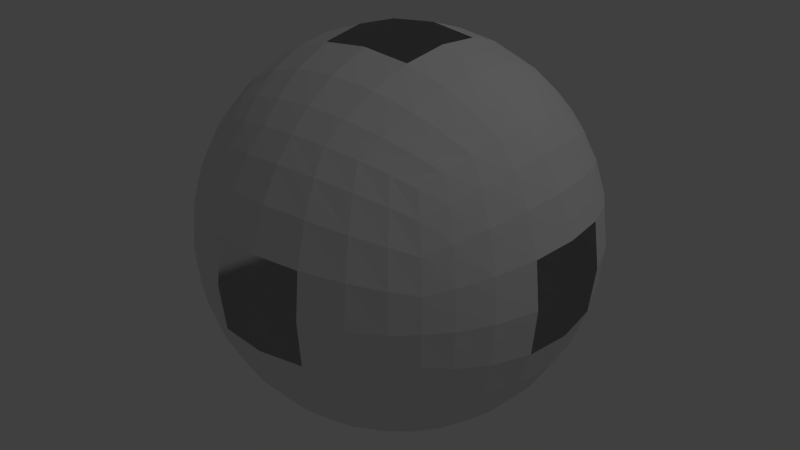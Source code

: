 # Source: room.blend  (saved by Blender 2.76.0; exported with 4.5.12 LTS)
import bpy
from mathutils import Matrix  # noqa: F401  (used for matrix-valued properties, if any)

bpy.ops.wm.read_factory_settings(use_empty=True)
scene = bpy.context.scene
scene.name = 'Scene'

# ---- collections
col_collection_1 = bpy.data.collections.new('Collection 1'); scene.collection.children.link(col_collection_1)

# ---- materials (node trees are filled in below, after node groups)
mat_material = bpy.data.materials.new('Material')
mat_material.alpha_threshold = 0.0
mat_material.use_transparent_shadow = False
mat_material.roughness = 0.5
mat_material.line_color = (0.0, 0.0, 0.0, 1.0)

# ---- material node trees

# ---- world
world_world = bpy.data.worlds.new('World'); scene.world = world_world
world_world.color = (0.05088, 0.05088, 0.05088)
world_world.use_sun_shadow = False
world_world.sun_shadow_jitter_overblur = 0.0
world_world.cycles.sampling_method = 'MANUAL'
world_world.cycles.sample_map_resolution = 256

# ---- lights
light_lamp = bpy.data.lights.new('Lamp', 'POINT')
light_lamp.transmission_factor = 0.0
light_lamp.cutoff_distance = 30.0
light_lamp.energy = 100.0
light_lamp.shadow_buffer_clip_start = 1.001
light_lamp.shadow_soft_size = 0.1
light_lamp.shadow_maximum_resolution = 0.006
light_lamp.use_absolute_resolution = True
light_lamp.cycles.use_multiple_importance_sampling = False

# ---- meshes
me_cube = bpy.data.meshes.new('Cube')
me_cube.from_pydata([(0.7448, 0.7448, -0.7448), (0.7448, -0.7448, -0.7448), (-0.7448, -0.7448, -0.7448), (-0.7448, 0.7448, -0.7448), (0.7448, 0.7448, 0.7448), (0.7448, -0.7448, 0.7448), (-0.7448, -0.7448, 0.7448), (-0.7448, 0.7448, 0.7448), (0.9121, -5.791e-08, -0.9121), (1.609e-07, 0.9121, -0.9121), (0.9121, 0.9121, 0.0), (-2.171e-09, -0.9121, -0.9121), (0.9121, -0.9121, 0.0), (-0.9121, 2.683e-07, -0.9121), (-0.9121, -0.9121, 0.0), (-0.9121, 0.9121, 0.0), (0.9121, -4.928e-07, 0.9121), (2.153e-07, 0.9121, 0.9121), (-4.915e-07, -0.9121, 0.9121), (-0.9121, 1.596e-07, 0.9121), (0.86, -0.43, -0.86), (-0.43, 0.86, -0.86), (0.86, 0.86, 0.43), (-0.43, -0.86, -0.86), (0.86, -0.86, 0.43), (-0.86, 0.43, -0.86), (-0.86, -0.86, 0.43), (-0.86, 0.86, 0.43), (0.86, -0.43, 0.86), (-0.43, 0.86, 0.86), (-0.43, -0.86, 0.86), (-0.86, 0.43, 0.86), (0.86, 0.43, -0.86), (0.43, 0.86, -0.86), (0.86, 0.86, -0.43), (0.43, -0.86, -0.86), (0.86, -0.86, -0.43), (-0.86, -0.43, -0.86), (-0.86, -0.86, -0.43), (-0.86, 0.86, -0.43), (0.86, 0.43, 0.86), (0.43, 0.86, 0.86), (0.43, -0.86, 0.86), (-0.86, -0.43, 0.86), (-0.5769, 1.154, 0.0), (0.5769, 1.154, 0.0), (2.789e-07, 1.154, 0.5769), (2.445e-07, 1.154, -0.5769), (-1.154, 0.5769, 0.0), (-1.154, -0.5769, 0.0), (-1.154, 3.157e-07, -0.5769), (-1.154, 2.469e-07, 0.5769), (-0.5769, -1.154, 0.0), (0.5769, -1.154, 0.0), (-1.681e-07, -1.154, -0.5769), (-4.776e-07, -1.154, 0.5769), (1.154, -0.5769, 0.0), (1.154, 0.5769, 0.0), (1.154, -2.001e-07, -0.5769), (1.154, -4.752e-07, 0.5769), (-3.916e-07, -0.5769, 1.154), (5.538e-08, 0.5769, 1.154), (0.5769, -4.064e-07, 1.154), (-0.5769, 6.197e-09, 1.154), (-0.5769, 2.469e-07, -1.154), (0.5769, 4.058e-08, -1.154), (1.413e-07, 0.5769, -1.154), (3.818e-08, -0.5769, -1.154), (0.5266, -0.5266, -1.053), (0.5266, 0.5266, -1.053), (-0.5266, 0.5266, -1.053), (-0.5266, 0.5266, 1.053), (0.5266, 0.5266, 1.053), (0.5266, -0.5266, 1.053), (1.053, 0.5266, 0.5266), (1.053, 0.5266, -0.5266), (1.053, -0.5266, -0.5266), (0.5266, -1.053, 0.5266), (0.5266, -1.053, -0.5266), (-0.5266, -1.053, -0.5266), (-1.053, -0.5266, 0.5266), (-1.053, -0.5266, -0.5266), (-1.053, 0.5266, -0.5266), (0.5266, 1.053, -0.5266), (0.5266, 1.053, 0.5266), (-0.5266, 1.053, 0.5266), (-0.5266, 1.053, -0.5266), (-1.053, 0.5266, 0.5266), (-0.5266, -1.053, 0.5266), (1.053, -0.5266, 0.5266), (-0.5266, -0.5266, 1.053), (-0.5266, -0.5266, -1.053), (0.8058, -0.6044, -0.8058), (-0.6044, 0.8058, -0.8058), (0.8058, 0.8058, 0.6044), (-0.6044, -0.8058, -0.8058), (0.8058, -0.8058, 0.6044), (-0.8058, 0.6044, -0.8058), (-0.8058, -0.8058, 0.6044), (-0.8058, 0.8058, 0.6044), (0.8058, -0.6044, 0.8058), (-0.6044, 0.8058, 0.8058), (-0.6044, -0.8058, 0.8058), (-0.8058, 0.6044, 0.8058), (0.8982, 0.2246, -0.8982), (0.2246, 0.8982, -0.8982), (0.8982, 0.8982, -0.2246), (0.2246, -0.8982, -0.8982), (0.8982, -0.8982, -0.2246), (-0.8982, -0.2246, -0.8982), (-0.8982, -0.8982, -0.2246), (-0.8982, 0.8982, -0.2246), (0.8982, 0.2246, 0.8982), (0.2246, 0.8982, 0.8982), (0.2246, -0.8982, 0.8982), (-0.8982, -0.2246, 0.8982), (-0.774, 1.032, 0.0), (0.3129, 1.251, 0.0), (2.468e-07, 1.032, 0.774), (2.859e-07, 1.251, -0.3129), (-1.032, 0.774, 0.0), (-1.251, -0.3129, 0.0), (-1.032, 2.935e-07, -0.774), (-1.251, 2.899e-07, 0.3129), (-0.774, -1.032, 0.0), (0.3129, -1.251, 0.0), (-7.61e-08, -1.032, -0.774), (-4.413e-07, -1.251, 0.3129), (1.032, -0.774, 0.0), (1.251, 0.3129, 0.0), (1.032, -1.217e-07, -0.774), (1.251, -4.374e-07, 0.3129), (-4.528e-07, -0.774, 1.032), (-5.906e-08, 0.3129, 1.251), (0.774, -4.6e-07, 1.032), (-0.3129, -1.018e-07, 1.251), (-0.774, 2.627e-07, -1.032), (0.3129, 1.034e-07, -1.251), (1.546e-07, 0.774, -1.032), (6.216e-08, -0.3129, -1.251), (0.8982, -0.2246, -0.8982), (-0.2246, 0.8982, -0.8982), (0.8982, 0.8982, 0.2246), (-0.2246, -0.8982, -0.8982), (0.8982, -0.8982, 0.2246), (-0.8982, 0.2246, -0.8982), (-0.8982, -0.8982, 0.2246), (-0.8982, 0.8982, 0.2246), (0.8982, -0.2246, 0.8982), (-0.2246, 0.8982, 0.8982), (-0.2246, -0.8982, 0.8982), (-0.8982, 0.2246, 0.8982), (0.8058, 0.6044, -0.8058), (0.6044, 0.8058, -0.8058), (0.8058, 0.8058, -0.6044), (0.6044, -0.8058, -0.8058), (0.8058, -0.8058, -0.6044), (-0.8058, -0.6044, -0.8058), (-0.8058, -0.8058, -0.6044), (-0.8058, 0.8058, -0.6044), (0.8058, 0.6044, 0.8058), (0.6044, 0.8058, 0.8058), (0.6044, -0.8058, 0.8058), (-0.8058, -0.6044, 0.8058), (-0.3129, 1.251, 0.0), (0.774, 1.032, 0.0), (3.046e-07, 1.251, 0.3129), (2.007e-07, 1.032, -0.774), (-1.251, 0.3129, 0.0), (-1.032, -0.774, 0.0), (-1.251, 3.271e-07, -0.3129), (-1.032, 2.012e-07, 0.774), (-0.3129, -1.251, 0.0), (0.774, -1.032, 0.0), (-2.735e-07, -1.251, -0.3129), (-4.913e-07, -1.032, 0.774), (1.251, -0.3129, 0.0), (1.032, 0.774, 0.0), (1.251, -2.882e-07, -0.3129), (1.032, -4.908e-07, 0.774), (-3.015e-07, -0.3129, 1.251), (1.469e-07, 0.774, 1.032), (0.3129, -3.255e-07, 1.251), (-0.774, 9.355e-08, 1.032), (-0.3129, 2.153e-07, -1.251), (0.774, -1.409e-08, -1.032), (1.181e-07, 0.3129, -1.251), (1.617e-08, -0.774, -1.032), (0.2815, -0.563, -1.126), (0.7186, -0.4791, -0.9581), (0.563, -0.2815, -1.126), (0.4791, -0.7186, -0.9581), (0.2815, 0.563, -1.126), (0.7186, 0.4791, -0.9581), (0.4791, 0.7186, -0.9581), (0.563, 0.2815, -1.126), (-0.7186, 0.4791, -0.9581), (-0.2815, 0.563, -1.126), (-0.4791, 0.7186, -0.9581), (-0.563, 0.2815, -1.126), (-0.563, 0.2815, 1.126), (-0.4791, 0.7186, 0.9581), (-0.2815, 0.563, 1.126), (-0.7186, 0.4791, 0.9581), (0.563, 0.2815, 1.126), (0.4791, 0.7186, 0.9581), (0.7186, 0.4791, 0.9581), (0.2815, 0.563, 1.126), (0.4791, -0.7186, 0.9581), (0.563, -0.2815, 1.126), (0.7186, -0.4791, 0.9581), (0.2815, -0.563, 1.126), (1.126, 0.2815, 0.563), (0.9581, 0.7186, 0.4791), (1.126, 0.563, 0.2815), (0.9581, 0.4791, 0.7186), (1.126, 0.2815, -0.563), (0.9581, 0.7186, -0.4791), (0.9581, 0.4791, -0.7186), (1.126, 0.563, -0.2815), (0.9581, -0.7186, -0.4791), (1.126, -0.2815, -0.563), (0.9581, -0.4791, -0.7186), (1.126, -0.563, -0.2815), (0.2815, -1.126, 0.563), (0.7186, -0.9581, 0.4791), (0.563, -1.126, 0.2815), (0.4791, -0.9581, 0.7186), (0.2815, -1.126, -0.563), (0.7186, -0.9581, -0.4791), (0.4791, -0.9581, -0.7186), (0.563, -1.126, -0.2815), (-0.7186, -0.9581, -0.4791), (-0.2815, -1.126, -0.563), (-0.4791, -0.9581, -0.7186), (-0.563, -1.126, -0.2815), (-1.126, -0.2815, 0.563), (-0.9581, -0.7186, 0.4791), (-1.126, -0.563, 0.2815), (-0.9581, -0.4791, 0.7186), (-1.126, -0.2815, -0.563), (-0.9581, -0.7186, -0.4791), (-0.9581, -0.4791, -0.7186), (-1.126, -0.563, -0.2815), (-0.9581, 0.7186, -0.4791), (-1.126, 0.2815, -0.563), (-0.9581, 0.4791, -0.7186), (-1.126, 0.563, -0.2815), (0.2815, 1.126, -0.563), (0.7186, 0.9581, -0.4791), (0.563, 1.126, -0.2815), (0.4791, 0.9581, -0.7186), (0.2815, 1.126, 0.563), (0.7186, 0.9581, 0.4791), (0.4791, 0.9581, 0.7186), (0.563, 1.126, 0.2815), (-0.7186, 0.9581, 0.4791), (-0.2815, 1.126, 0.563), (-0.4791, 0.9581, 0.7186), (-0.563, 1.126, 0.2815), (-0.7186, 0.9581, -0.4791), (-0.2815, 1.126, -0.563), (-0.563, 1.126, -0.2815), (-0.4791, 0.9581, -0.7186), (-0.9581, 0.7186, 0.4791), (-1.126, 0.2815, 0.563), (-1.126, 0.563, 0.2815), (-0.9581, 0.4791, 0.7186), (-0.7186, -0.9581, 0.4791), (-0.2815, -1.126, 0.563), (-0.563, -1.126, 0.2815), (-0.4791, -0.9581, 0.7186), (0.9581, -0.7186, 0.4791), (1.126, -0.2815, 0.563), (1.126, -0.563, 0.2815), (0.9581, -0.4791, 0.7186), (-0.4791, -0.7186, 0.9581), (-0.563, -0.2815, 1.126), (-0.2815, -0.563, 1.126), (-0.7186, -0.4791, 0.9581), (-0.7186, -0.4791, -0.9581), (-0.2815, -0.563, -1.126), (-0.563, -0.2815, -1.126), (-0.4791, -0.7186, -0.9581), (-0.253, -0.7589, -1.012), (-0.304, -0.304, -1.216), (-0.7589, -0.253, -1.012), (-0.7589, -0.253, 1.012), (-0.304, -0.304, 1.216), (-0.253, -0.7589, 1.012), (1.012, -0.253, 0.7589), (1.216, -0.304, 0.304), (1.012, -0.7589, 0.253), (-0.253, -1.012, 0.7589), (-0.304, -1.216, 0.304), (-0.7589, -1.012, 0.253), (-1.012, 0.253, 0.7589), (-1.216, 0.304, 0.304), (-1.012, 0.7589, 0.253), (-0.253, 1.012, -0.7589), (-0.304, 1.216, -0.304), (-0.7589, 1.012, -0.253), (-0.304, 1.216, 0.304), (-0.253, 1.012, 0.7589), (-0.6637, 0.8849, 0.6637), (0.7589, 1.012, 0.253), (0.6637, 0.8849, 0.6637), (0.253, 1.012, 0.7589), (0.6637, 0.8849, -0.6637), (0.7589, 1.012, -0.253), (0.304, 1.216, -0.304), (-1.216, 0.304, -0.304), (-1.012, 0.253, -0.7589), (-0.8849, 0.6637, -0.6637), (-1.012, -0.7589, -0.253), (-0.8849, -0.6637, -0.6637), (-1.012, -0.253, -0.7589), (-0.8849, -0.6637, 0.6637), (-1.012, -0.7589, 0.253), (-1.216, -0.304, 0.304), (-0.304, -1.216, -0.304), (-0.253, -1.012, -0.7589), (-0.6637, -0.8849, -0.6637), (0.7589, -1.012, -0.253), (0.6637, -0.8849, -0.6637), (0.253, -1.012, -0.7589), (0.6637, -0.8849, 0.6637), (0.7589, -1.012, 0.253), (0.304, -1.216, 0.304), (1.216, -0.304, -0.304), (1.012, -0.253, -0.7589), (0.8849, -0.6637, -0.6637), (1.012, 0.7589, -0.253), (0.8849, 0.6637, -0.6637), (1.012, 0.253, -0.7589), (0.8849, 0.6637, 0.6637), (1.012, 0.7589, 0.253), (1.216, 0.304, 0.304), (0.304, -0.304, 1.216), (0.7589, -0.253, 1.012), (0.6637, -0.6637, 0.8849), (0.253, 0.7589, 1.012), (0.6637, 0.6637, 0.8849), (0.7589, 0.253, 1.012), (-0.6637, 0.6637, 0.8849), (-0.253, 0.7589, 1.012), (-0.304, 0.304, 1.216), (-0.304, 0.304, -1.216), (-0.253, 0.7589, -1.012), (-0.6637, 0.6637, -0.8849), (0.7589, 0.253, -1.012), (0.6637, 0.6637, -0.8849), (0.253, 0.7589, -1.012), (0.6637, -0.6637, -0.8849), (0.7589, -0.253, -1.012), (0.304, -0.304, -1.216), (0.253, -0.7589, -1.012), (0.304, 0.304, -1.216), (-0.7589, 0.253, -1.012), (-0.7589, 0.253, 1.012), (0.304, 0.304, 1.216), (0.253, -0.7589, 1.012), (1.012, 0.253, 0.7589), (1.216, 0.304, -0.304), (1.012, -0.7589, -0.253), (0.253, -1.012, 0.7589), (0.304, -1.216, -0.304), (-0.7589, -1.012, -0.253), (-1.012, -0.253, 0.7589), (-1.216, -0.304, -0.304), (-1.012, 0.7589, -0.253), (0.253, 1.012, -0.7589), (0.304, 1.216, 0.304), (-0.7589, 1.012, 0.253), (-0.6637, 0.8849, -0.6637), (-0.8849, 0.6637, 0.6637), (-0.6637, -0.8849, 0.6637), (0.8849, -0.6637, 0.6637), (-0.6637, -0.6637, 0.8849), (-0.6637, -0.6637, -0.8849)], [], [(379, 157, 2, 95), (378, 102, 6, 163), (377, 96, 5, 100), (376, 98, 6, 102), (375, 99, 7, 103), (374, 159, 3, 93), (373, 147, 15, 116), (371, 167, 9, 105), (370, 111, 15, 120), (368, 171, 19, 115), (367, 110, 14, 124), (365, 175, 18, 114), (364, 108, 12, 128), (362, 179, 16, 112), (361, 114, 18, 132), (359, 183, 19, 151), (358, 145, 13, 136), (356, 187, 11, 107), (355, 139, 67, 188), (354, 190, 68, 189), (353, 191, 35, 155), (352, 138, 66, 192), (351, 194, 69, 193), (350, 195, 65, 185), (349, 97, 25, 196), (348, 198, 70, 197), (347, 199, 64, 184), (346, 135, 63, 200), (345, 202, 71, 201), (344, 203, 31, 103), (343, 134, 62, 204), (342, 206, 72, 205), (341, 207, 61, 181), (340, 162, 42, 208), (339, 210, 73, 209), (338, 211, 60, 180), (337, 131, 59, 212), (336, 214, 74, 213), (335, 215, 40, 160), (334, 130, 58, 216), (333, 218, 75, 217), (332, 219, 57, 177), (331, 156, 36, 220), (330, 222, 76, 221), (329, 223, 56, 176), (328, 127, 55, 224), (327, 226, 77, 225), (326, 227, 42, 162), (325, 126, 54, 228), (324, 230, 78, 229), (323, 231, 53, 173), (322, 158, 38, 232), (321, 234, 79, 233), (320, 235, 52, 172), (319, 123, 51, 236), (318, 238, 80, 237), (317, 239, 43, 163), (316, 122, 50, 240), (315, 242, 81, 241), (314, 243, 49, 169), (313, 159, 39, 244), (312, 246, 82, 245), (311, 247, 48, 168), (310, 119, 47, 248), (309, 250, 83, 249), (308, 251, 33, 153), (307, 118, 46, 252), (306, 254, 84, 253), (305, 255, 45, 165), (304, 99, 27, 256), (303, 258, 85, 257), (302, 259, 44, 164), (301, 111, 39, 260), (300, 262, 86, 261), (299, 263, 21, 141), (298, 147, 27, 264), (297, 266, 87, 265), (296, 267, 31, 151), (295, 146, 26, 268), (294, 270, 88, 269), (293, 271, 30, 150), (292, 144, 24, 272), (291, 274, 89, 273), (290, 275, 28, 148), (289, 150, 30, 276), (288, 278, 90, 277), (287, 279, 43, 115), (286, 109, 37, 280), (285, 282, 91, 281), (284, 283, 23, 143), (281, 91, 283, 284), (67, 281, 284, 187), (187, 284, 143, 11), (184, 64, 282, 285), (139, 285, 281, 67), (136, 13, 109, 286), (64, 136, 286, 282), (282, 286, 280, 91), (277, 90, 279, 287), (63, 277, 287, 183), (183, 287, 115, 19), (180, 60, 278, 288), (135, 288, 277, 63), (132, 18, 150, 289), (60, 132, 289, 278), (278, 289, 276, 90), (273, 89, 275, 290), (59, 273, 290, 179), (179, 290, 148, 16), (176, 56, 274, 291), (131, 291, 273, 59), (128, 12, 144, 292), (56, 128, 292, 274), (274, 292, 272, 89), (269, 88, 271, 293), (55, 269, 293, 175), (175, 293, 150, 18), (172, 52, 270, 294), (127, 294, 269, 55), (124, 14, 146, 295), (52, 124, 295, 270), (270, 295, 268, 88), (265, 87, 267, 296), (51, 265, 296, 171), (171, 296, 151, 19), (168, 48, 266, 297), (123, 297, 265, 51), (120, 15, 147, 298), (48, 120, 298, 266), (266, 298, 264, 87), (261, 86, 263, 299), (47, 261, 299, 167), (167, 299, 141, 9), (164, 44, 262, 300), (119, 300, 261, 47), (116, 15, 111, 301), (44, 116, 301, 262), (262, 301, 260, 86), (257, 85, 259, 302), (46, 257, 302, 166), (149, 29, 258, 303), (17, 149, 303, 118), (118, 303, 257, 46), (101, 7, 99, 304), (29, 101, 304, 258), (258, 304, 256, 85), (253, 84, 255, 305), (22, 253, 305, 142), (142, 305, 165, 10), (161, 41, 254, 306), (4, 161, 306, 94), (94, 306, 253, 22), (113, 17, 118, 307), (41, 113, 307, 254), (254, 307, 252, 84), (249, 83, 251, 308), (34, 249, 308, 154), (154, 308, 153, 0), (165, 45, 250, 309), (10, 165, 309, 106), (106, 309, 249, 34), (45, 117, 310, 250), (250, 310, 248, 83), (245, 82, 247, 311), (50, 245, 311, 170), (145, 25, 246, 312), (13, 145, 312, 122), (122, 312, 245, 50), (97, 3, 159, 313), (25, 97, 313, 246), (246, 313, 244, 82), (241, 81, 243, 314), (38, 241, 314, 110), (110, 314, 169, 14), (157, 37, 242, 315), (2, 157, 315, 158), (158, 315, 241, 38), (109, 13, 122, 316), (37, 109, 316, 242), (242, 316, 240, 81), (237, 80, 239, 317), (26, 237, 317, 98), (98, 317, 163, 6), (169, 49, 238, 318), (14, 169, 318, 146), (146, 318, 237, 26), (49, 121, 319, 238), (238, 319, 236, 80), (233, 79, 235, 320), (54, 233, 320, 174), (143, 23, 234, 321), (11, 143, 321, 126), (126, 321, 233, 54), (95, 2, 158, 322), (23, 95, 322, 234), (234, 322, 232, 79), (229, 78, 231, 323), (36, 229, 323, 108), (108, 323, 173, 12), (155, 35, 230, 324), (1, 155, 324, 156), (156, 324, 229, 36), (107, 11, 126, 325), (35, 107, 325, 230), (230, 325, 228, 78), (225, 77, 227, 326), (24, 225, 326, 96), (96, 326, 162, 5), (173, 53, 226, 327), (12, 173, 327, 144), (144, 327, 225, 24), (53, 125, 328, 226), (226, 328, 224, 77), (221, 76, 223, 329), (58, 221, 329, 178), (140, 20, 222, 330), (8, 140, 330, 130), (130, 330, 221, 58), (92, 1, 156, 331), (20, 92, 331, 222), (222, 331, 220, 76), (217, 75, 219, 332), (34, 217, 332, 106), (106, 332, 177, 10), (152, 32, 218, 333), (0, 152, 333, 154), (154, 333, 217, 34), (104, 8, 130, 334), (32, 104, 334, 218), (218, 334, 216, 75), (213, 74, 215, 335), (22, 213, 335, 94), (94, 335, 160, 4), (177, 57, 214, 336), (10, 177, 336, 142), (142, 336, 213, 22), (57, 129, 337, 214), (214, 337, 212, 74), (209, 73, 211, 338), (62, 209, 338, 182), (148, 28, 210, 339), (16, 148, 339, 134), (134, 339, 209, 62), (100, 5, 162, 340), (28, 100, 340, 210), (210, 340, 208, 73), (205, 72, 207, 341), (41, 205, 341, 113), (113, 341, 181, 17), (160, 40, 206, 342), (4, 160, 342, 161), (161, 342, 205, 41), (112, 16, 134, 343), (40, 112, 343, 206), (206, 343, 204, 72), (201, 71, 203, 344), (29, 201, 344, 101), (101, 344, 103, 7), (181, 61, 202, 345), (17, 181, 345, 149), (149, 345, 201, 29), (61, 133, 346, 202), (202, 346, 200, 71), (197, 70, 199, 347), (66, 197, 347, 186), (141, 21, 198, 348), (9, 141, 348, 138), (138, 348, 197, 66), (93, 3, 97, 349), (21, 93, 349, 198), (198, 349, 196, 70), (193, 69, 195, 350), (32, 193, 350, 104), (104, 350, 185, 8), (153, 33, 194, 351), (0, 153, 351, 152), (152, 351, 193, 32), (105, 9, 138, 352), (33, 105, 352, 194), (194, 352, 192, 69), (189, 68, 191, 353), (20, 189, 353, 92), (92, 353, 155, 1), (185, 65, 190, 354), (8, 185, 354, 140), (140, 354, 189, 20), (65, 137, 355, 190), (190, 355, 188, 68), (188, 67, 187, 356), (68, 188, 356, 191), (191, 356, 107, 35), (192, 66, 186, 357), (69, 192, 357, 195), (195, 357, 137, 65), (196, 25, 145, 358), (70, 196, 358, 199), (199, 358, 136, 64), (200, 63, 183, 359), (71, 200, 359, 203), (203, 359, 151, 31), (204, 62, 182, 360), (72, 204, 360, 207), (207, 360, 133, 61), (208, 42, 114, 361), (73, 208, 361, 211), (211, 361, 132, 60), (212, 59, 179, 362), (74, 212, 362, 215), (215, 362, 112, 40), (216, 58, 178, 363), (75, 216, 363, 219), (219, 363, 129, 57), (220, 36, 108, 364), (76, 220, 364, 223), (223, 364, 128, 56), (224, 55, 175, 365), (77, 224, 365, 227), (227, 365, 114, 42), (228, 54, 174, 366), (78, 228, 366, 231), (231, 366, 125, 53), (232, 38, 110, 367), (79, 232, 367, 235), (235, 367, 124, 52), (236, 51, 171, 368), (80, 236, 368, 239), (239, 368, 115, 43), (240, 50, 170, 369), (81, 240, 369, 243), (243, 369, 121, 49), (244, 39, 111, 370), (82, 244, 370, 247), (247, 370, 120, 48), (248, 47, 167, 371), (83, 248, 371, 251), (251, 371, 105, 33), (252, 46, 166, 372), (84, 252, 372, 255), (255, 372, 117, 45), (256, 27, 147, 373), (85, 256, 373, 259), (259, 373, 116, 44), (260, 39, 159, 374), (86, 260, 374, 263), (263, 374, 93, 21), (264, 27, 99, 375), (87, 264, 375, 267), (267, 375, 103, 31), (268, 26, 98, 376), (88, 268, 376, 271), (271, 376, 102, 30), (272, 24, 96, 377), (89, 272, 377, 275), (275, 377, 100, 28), (276, 30, 102, 378), (90, 276, 378, 279), (279, 378, 163, 43), (280, 37, 157, 379), (91, 280, 379, 283), (283, 379, 95, 23)])
_uv = me_cube.uv_layers.new(name='UVMap')
_uv.uv.foreach_set('vector', [0.1682, 0.1682, 0.09709, 0.1978, 0.1276, 0.1276, 0.1978, 0.09709, 0.1682, 0.1682, 0.1978, 0.09709, 0.1276, 0.1276, 0.09709, 0.1978, 0.1682, 0.8318, 0.09709, 0.8022, 0.1276, 0.8724, 0.1978, 0.9029, 0.1682, 0.8318, 0.09709, 0.8022, 0.1276, 0.8724, 0.1978, 0.9029, 0.8318, 0.8318, 0.9029, 0.8022, 0.8724, 0.8724, 0.8022, 0.9029, 0.1682, 0.1682, 0.09709, 0.1978, 0.1276, 0.1276, 0.1978, 0.09709, 0.1205, 0.6265, 0.0509, 0.6123, 0.04393, 0.5, 0.113, 0.5, 0.6265, 0.1205, 0.5, 0.113, 0.5, 0.04393, 0.6123, 0.0509, 0.8795, 0.3735, 0.9491, 0.3877, 0.9561, 0.5, 0.887, 0.5, 0.3735, 0.8795, 0.5, 0.887, 0.5, 0.9561, 0.3877, 0.9491, 0.1205, 0.3735, 0.0509, 0.3877, 0.04393, 0.5, 0.113, 0.5, 0.6265, 0.8795, 0.5, 0.887, 0.5, 0.9561, 0.6123, 0.9491, 0.1205, 0.3735, 0.0509, 0.3877, 0.04393, 0.5, 0.113, 0.5, 0.6265, 0.8795, 0.5, 0.887, 0.5, 0.9561, 0.6123, 0.9491, 0.6265, 0.1205, 0.6123, 0.0509, 0.5, 0.04393, 0.5, 0.113, 0.1205, 0.6265, 0.113, 0.5, 0.04393, 0.5, 0.0509, 0.6123, 0.1205, 0.6265, 0.0509, 0.6123, 0.04393, 0.5, 0.113, 0.5, 0.6265, 0.1205, 0.5, 0.113, 0.5, 0.04393, 0.6123, 0.0509, 0.652, 0.348, 0.5, 0.3436, 0.5, 0.2116, 0.6407, 0.2185, 0.8795, 0.3735, 0.7815, 0.3593, 0.7633, 0.2367, 0.8593, 0.2605, 0.8318, 0.1682, 0.7395, 0.1407, 0.715, 0.07002, 0.8022, 0.09709, 0.6265, 0.8795, 0.5, 0.887, 0.5, 0.7884, 0.6407, 0.7815, 0.8318, 0.8318, 0.7395, 0.8593, 0.7633, 0.7633, 0.8593, 0.7395, 0.8795, 0.6265, 0.7815, 0.6407, 0.7884, 0.5, 0.887, 0.5, 0.1682, 0.8318, 0.09709, 0.8022, 0.07002, 0.715, 0.1407, 0.7395, 0.3735, 0.8795, 0.2605, 0.8593, 0.2367, 0.7633, 0.3593, 0.7815, 0.348, 0.652, 0.2185, 0.6407, 0.2116, 0.5, 0.3436, 0.5, 0.348, 0.652, 0.3436, 0.5, 0.2116, 0.5, 0.2185, 0.6407, 0.3735, 0.8795, 0.3593, 0.7815, 0.2367, 0.7633, 0.2605, 0.8593, 0.1682, 0.8318, 0.1407, 0.7395, 0.07002, 0.715, 0.09709, 0.8022, 0.8795, 0.6265, 0.887, 0.5, 0.7884, 0.5, 0.7815, 0.6407, 0.8318, 0.8318, 0.8593, 0.7395, 0.7633, 0.7633, 0.7395, 0.8593, 0.6265, 0.8795, 0.6407, 0.7815, 0.5, 0.7884, 0.5, 0.887, 0.8318, 0.1682, 0.8022, 0.09709, 0.715, 0.07002, 0.7395, 0.1407, 0.8795, 0.3735, 0.8593, 0.2605, 0.7633, 0.2367, 0.7815, 0.3593, 0.652, 0.348, 0.6407, 0.2185, 0.5, 0.2116, 0.5, 0.3436, 0.652, 0.652, 0.5, 0.6564, 0.5, 0.7884, 0.6407, 0.7815, 0.8795, 0.6265, 0.7815, 0.6407, 0.7633, 0.7633, 0.8593, 0.7395, 0.8318, 0.8318, 0.7395, 0.8593, 0.715, 0.93, 0.8022, 0.9029, 0.6265, 0.1205, 0.5, 0.113, 0.5, 0.2116, 0.6407, 0.2185, 0.8318, 0.1682, 0.7395, 0.1407, 0.7633, 0.2367, 0.8593, 0.2605, 0.8795, 0.3735, 0.7815, 0.3593, 0.7884, 0.5, 0.887, 0.5, 0.1682, 0.1682, 0.09709, 0.1978, 0.07002, 0.285, 0.1407, 0.2605, 0.3735, 0.1205, 0.2605, 0.1407, 0.2367, 0.2367, 0.3593, 0.2185, 0.348, 0.348, 0.2185, 0.3593, 0.2116, 0.5, 0.3436, 0.5, 0.652, 0.652, 0.5, 0.6564, 0.5, 0.7884, 0.6407, 0.7815, 0.8795, 0.6265, 0.7815, 0.6407, 0.7633, 0.7633, 0.8593, 0.7395, 0.8318, 0.8318, 0.7395, 0.8593, 0.715, 0.93, 0.8022, 0.9029, 0.6265, 0.1205, 0.5, 0.113, 0.5, 0.2116, 0.6407, 0.2185, 0.8318, 0.1682, 0.7395, 0.1407, 0.7633, 0.2367, 0.8593, 0.2605, 0.8795, 0.3735, 0.7815, 0.3593, 0.7884, 0.5, 0.887, 0.5, 0.1682, 0.1682, 0.09709, 0.1978, 0.07002, 0.285, 0.1407, 0.2605, 0.3735, 0.1205, 0.2605, 0.1407, 0.2367, 0.2367, 0.3593, 0.2185, 0.348, 0.348, 0.2185, 0.3593, 0.2116, 0.5, 0.3436, 0.5, 0.348, 0.652, 0.5, 0.6564, 0.5, 0.7884, 0.3593, 0.7815, 0.1205, 0.6265, 0.2185, 0.6407, 0.2367, 0.7633, 0.1407, 0.7395, 0.1682, 0.8318, 0.2605, 0.8593, 0.285, 0.93, 0.1978, 0.9029, 0.3735, 0.1205, 0.5, 0.113, 0.5, 0.2116, 0.3593, 0.2185, 0.1682, 0.1682, 0.2605, 0.1407, 0.2367, 0.2367, 0.1407, 0.2605, 0.1205, 0.3735, 0.2185, 0.3593, 0.2116, 0.5, 0.113, 0.5, 0.8318, 0.1682, 0.9029, 0.1978, 0.93, 0.285, 0.8593, 0.2605, 0.6265, 0.1205, 0.7395, 0.1407, 0.7633, 0.2367, 0.6407, 0.2185, 0.652, 0.348, 0.7815, 0.3593, 0.7884, 0.5, 0.6564, 0.5, 0.652, 0.348, 0.5, 0.3436, 0.5, 0.2116, 0.6407, 0.2185, 0.8795, 0.3735, 0.7815, 0.3593, 0.7633, 0.2367, 0.8593, 0.2605, 0.8318, 0.1682, 0.7395, 0.1407, 0.715, 0.07002, 0.8022, 0.09709, 0.6265, 0.8795, 0.5, 0.887, 0.5, 0.7884, 0.6407, 0.7815, 0.8318, 0.8318, 0.7395, 0.8593, 0.7633, 0.7633, 0.8593, 0.7395, 0.8795, 0.6265, 0.7815, 0.6407, 0.7884, 0.5, 0.887, 0.5, 0.1682, 0.8318, 0.09709, 0.8022, 0.07002, 0.715, 0.1407, 0.7395, 0.3735, 0.8795, 0.2605, 0.8593, 0.2367, 0.7633, 0.3593, 0.7815, 0.348, 0.652, 0.2185, 0.6407, 0.2116, 0.5, 0.3436, 0.5, 0.1205, 0.3735, 0.0509, 0.3877, 0.07002, 0.285, 0.1407, 0.2605, 0.348, 0.348, 0.2185, 0.3593, 0.2367, 0.2367, 0.3593, 0.2185, 0.3735, 0.1205, 0.2605, 0.1407, 0.285, 0.07002, 0.3877, 0.0509, 0.8795, 0.6265, 0.9491, 0.6123, 0.93, 0.715, 0.8593, 0.7395, 0.652, 0.652, 0.7815, 0.6407, 0.7633, 0.7633, 0.6407, 0.7815, 0.6265, 0.8795, 0.7395, 0.8593, 0.715, 0.93, 0.6123, 0.9491, 0.1205, 0.6265, 0.0509, 0.6123, 0.07002, 0.715, 0.1407, 0.7395, 0.348, 0.652, 0.2185, 0.6407, 0.2367, 0.7633, 0.3593, 0.7815, 0.3735, 0.8795, 0.2605, 0.8593, 0.285, 0.93, 0.3877, 0.9491, 0.1205, 0.6265, 0.0509, 0.6123, 0.07002, 0.715, 0.1407, 0.7395, 0.348, 0.652, 0.2185, 0.6407, 0.2367, 0.7633, 0.3593, 0.7815, 0.3735, 0.8795, 0.2605, 0.8593, 0.285, 0.93, 0.3877, 0.9491, 0.3735, 0.1205, 0.3877, 0.0509, 0.285, 0.07002, 0.2605, 0.1407, 0.348, 0.348, 0.3593, 0.2185, 0.2367, 0.2367, 0.2185, 0.3593, 0.1205, 0.3735, 0.1407, 0.2605, 0.07002, 0.285, 0.0509, 0.3877, 0.1205, 0.3735, 0.0509, 0.3877, 0.07002, 0.285, 0.1407, 0.2605, 0.348, 0.348, 0.2185, 0.3593, 0.2367, 0.2367, 0.3593, 0.2185, 0.3735, 0.1205, 0.2605, 0.1407, 0.285, 0.07002, 0.3877, 0.0509, 0.3593, 0.2185, 0.2367, 0.2367, 0.2605, 0.1407, 0.3735, 0.1205, 0.5, 0.2116, 0.3593, 0.2185, 0.3735, 0.1205, 0.5, 0.113, 0.5, 0.113, 0.3735, 0.1205, 0.3877, 0.0509, 0.5, 0.04393, 0.3436, 0.5, 0.2116, 0.5, 0.2185, 0.3593, 0.348, 0.348, 0.5, 0.3436, 0.348, 0.348, 0.3593, 0.2185, 0.5, 0.2116, 0.113, 0.5, 0.04393, 0.5, 0.0509, 0.3877, 0.1205, 0.3735, 0.2116, 0.5, 0.113, 0.5, 0.1205, 0.3735, 0.2185, 0.3593, 0.2185, 0.3593, 0.1205, 0.3735, 0.1407, 0.2605, 0.2367, 0.2367, 0.2185, 0.3593, 0.2367, 0.2367, 0.1407, 0.2605, 0.1205, 0.3735, 0.2116, 0.5, 0.2185, 0.3593, 0.1205, 0.3735, 0.113, 0.5, 0.113, 0.5, 0.1205, 0.3735, 0.0509, 0.3877, 0.04393, 0.5, 0.5, 0.3436, 0.5, 0.2116, 0.3593, 0.2185, 0.348, 0.348, 0.3436, 0.5, 0.348, 0.348, 0.2185, 0.3593, 0.2116, 0.5, 0.5, 0.113, 0.5, 0.04393, 0.3877, 0.0509, 0.3735, 0.1205, 0.5, 0.2116, 0.5, 0.113, 0.3735, 0.1205, 0.3593, 0.2185, 0.3593, 0.2185, 0.3735, 0.1205, 0.2605, 0.1407, 0.2367, 0.2367, 0.3593, 0.7815, 0.2367, 0.7633, 0.2605, 0.8593, 0.3735, 0.8795, 0.5, 0.7884, 0.3593, 0.7815, 0.3735, 0.8795, 0.5, 0.887, 0.5, 0.887, 0.3735, 0.8795, 0.3877, 0.9491, 0.5, 0.9561, 0.3436, 0.5, 0.2116, 0.5, 0.2185, 0.6407, 0.348, 0.652, 0.5, 0.6564, 0.348, 0.652, 0.3593, 0.7815, 0.5, 0.7884, 0.113, 0.5, 0.04393, 0.5, 0.0509, 0.6123, 0.1205, 0.6265, 0.2116, 0.5, 0.113, 0.5, 0.1205, 0.6265, 0.2185, 0.6407, 0.2185, 0.6407, 0.1205, 0.6265, 0.1407, 0.7395, 0.2367, 0.7633, 0.3593, 0.7815, 0.2367, 0.7633, 0.2605, 0.8593, 0.3735, 0.8795, 0.5, 0.7884, 0.3593, 0.7815, 0.3735, 0.8795, 0.5, 0.887, 0.5, 0.887, 0.3735, 0.8795, 0.3877, 0.9491, 0.5, 0.9561, 0.3436, 0.5, 0.2116, 0.5, 0.2185, 0.6407, 0.348, 0.652, 0.5, 0.6564, 0.348, 0.652, 0.3593, 0.7815, 0.5, 0.7884, 0.113, 0.5, 0.04393, 0.5, 0.0509, 0.6123, 0.1205, 0.6265, 0.2116, 0.5, 0.113, 0.5, 0.1205, 0.6265, 0.2185, 0.6407, 0.2185, 0.6407, 0.1205, 0.6265, 0.1407, 0.7395, 0.2367, 0.7633, 0.6407, 0.7815, 0.7633, 0.7633, 0.7395, 0.8593, 0.6265, 0.8795, 0.5, 0.7884, 0.6407, 0.7815, 0.6265, 0.8795, 0.5, 0.887, 0.5, 0.887, 0.6265, 0.8795, 0.6123, 0.9491, 0.5, 0.9561, 0.6564, 0.5, 0.7884, 0.5, 0.7815, 0.6407, 0.652, 0.652, 0.5, 0.6564, 0.652, 0.652, 0.6407, 0.7815, 0.5, 0.7884, 0.887, 0.5, 0.9561, 0.5, 0.9491, 0.6123, 0.8795, 0.6265, 0.7884, 0.5, 0.887, 0.5, 0.8795, 0.6265, 0.7815, 0.6407, 0.7815, 0.6407, 0.8795, 0.6265, 0.8593, 0.7395, 0.7633, 0.7633, 0.3593, 0.2185, 0.2367, 0.2367, 0.2605, 0.1407, 0.3735, 0.1205, 0.5, 0.2116, 0.3593, 0.2185, 0.3735, 0.1205, 0.5, 0.113, 0.5, 0.113, 0.3735, 0.1205, 0.3877, 0.0509, 0.5, 0.04393, 0.3436, 0.5, 0.2116, 0.5, 0.2185, 0.3593, 0.348, 0.348, 0.5, 0.3436, 0.348, 0.348, 0.3593, 0.2185, 0.5, 0.2116, 0.113, 0.5, 0.04393, 0.5, 0.0509, 0.3877, 0.1205, 0.3735, 0.2116, 0.5, 0.113, 0.5, 0.1205, 0.3735, 0.2185, 0.3593, 0.2185, 0.3593, 0.1205, 0.3735, 0.1407, 0.2605, 0.2367, 0.2367, 0.3593, 0.7815, 0.2367, 0.7633, 0.2185, 0.6407, 0.348, 0.652, 0.5, 0.7884, 0.3593, 0.7815, 0.348, 0.652, 0.5, 0.6564, 0.3877, 0.9491, 0.285, 0.93, 0.2605, 0.8593, 0.3735, 0.8795, 0.5, 0.9561, 0.3877, 0.9491, 0.3735, 0.8795, 0.5, 0.887, 0.5, 0.887, 0.3735, 0.8795, 0.3593, 0.7815, 0.5, 0.7884, 0.1978, 0.9029, 0.1276, 0.8724, 0.09709, 0.8022, 0.1682, 0.8318, 0.285, 0.93, 0.1978, 0.9029, 0.1682, 0.8318, 0.2605, 0.8593, 0.2605, 0.8593, 0.1682, 0.8318, 0.1407, 0.7395, 0.2367, 0.7633, 0.8593, 0.7395, 0.7633, 0.7633, 0.7815, 0.6407, 0.8795, 0.6265, 0.93, 0.715, 0.8593, 0.7395, 0.8795, 0.6265, 0.9491, 0.6123, 0.9491, 0.6123, 0.8795, 0.6265, 0.887, 0.5, 0.9561, 0.5, 0.8022, 0.9029, 0.715, 0.93, 0.7395, 0.8593, 0.8318, 0.8318, 0.8724, 0.8724, 0.8022, 0.9029, 0.8318, 0.8318, 0.9029, 0.8022, 0.9029, 0.8022, 0.8318, 0.8318, 0.8593, 0.7395, 0.93, 0.715, 0.6123, 0.9491, 0.5, 0.9561, 0.5, 0.887, 0.6265, 0.8795, 0.715, 0.93, 0.6123, 0.9491, 0.6265, 0.8795, 0.7395, 0.8593, 0.7395, 0.8593, 0.6265, 0.8795, 0.6407, 0.7815, 0.7633, 0.7633, 0.8593, 0.2605, 0.7633, 0.2367, 0.7395, 0.1407, 0.8318, 0.1682, 0.93, 0.285, 0.8593, 0.2605, 0.8318, 0.1682, 0.9029, 0.1978, 0.9029, 0.1978, 0.8318, 0.1682, 0.8022, 0.09709, 0.8724, 0.1276, 0.887, 0.5, 0.7884, 0.5, 0.7815, 0.3593, 0.8795, 0.3735, 0.9561, 0.5, 0.887, 0.5, 0.8795, 0.3735, 0.9491, 0.3877, 0.9491, 0.3877, 0.8795, 0.3735, 0.8593, 0.2605, 0.93, 0.285, 0.7884, 0.5, 0.6564, 0.5, 0.652, 0.348, 0.7815, 0.3593, 0.7815, 0.3593, 0.652, 0.348, 0.6407, 0.2185, 0.7633, 0.2367, 0.6407, 0.2185, 0.7633, 0.2367, 0.7815, 0.3593, 0.652, 0.348, 0.5, 0.2116, 0.6407, 0.2185, 0.652, 0.348, 0.5, 0.3436, 0.6123, 0.0509, 0.715, 0.07002, 0.7395, 0.1407, 0.6265, 0.1205, 0.5, 0.04393, 0.6123, 0.0509, 0.6265, 0.1205, 0.5, 0.113, 0.5, 0.113, 0.6265, 0.1205, 0.6407, 0.2185, 0.5, 0.2116, 0.8022, 0.09709, 0.8724, 0.1276, 0.9029, 0.1978, 0.8318, 0.1682, 0.715, 0.07002, 0.8022, 0.09709, 0.8318, 0.1682, 0.7395, 0.1407, 0.7395, 0.1407, 0.8318, 0.1682, 0.8593, 0.2605, 0.7633, 0.2367, 0.1407, 0.2605, 0.2367, 0.2367, 0.2185, 0.3593, 0.1205, 0.3735, 0.07002, 0.285, 0.1407, 0.2605, 0.1205, 0.3735, 0.0509, 0.3877, 0.0509, 0.3877, 0.1205, 0.3735, 0.113, 0.5, 0.04393, 0.5, 0.1978, 0.09709, 0.285, 0.07002, 0.2605, 0.1407, 0.1682, 0.1682, 0.1276, 0.1276, 0.1978, 0.09709, 0.1682, 0.1682, 0.09709, 0.1978, 0.09709, 0.1978, 0.1682, 0.1682, 0.1407, 0.2605, 0.07002, 0.285, 0.3877, 0.0509, 0.5, 0.04393, 0.5, 0.113, 0.3735, 0.1205, 0.285, 0.07002, 0.3877, 0.0509, 0.3735, 0.1205, 0.2605, 0.1407, 0.2605, 0.1407, 0.3735, 0.1205, 0.3593, 0.2185, 0.2367, 0.2367, 0.1407, 0.7395, 0.2367, 0.7633, 0.2605, 0.8593, 0.1682, 0.8318, 0.07002, 0.715, 0.1407, 0.7395, 0.1682, 0.8318, 0.09709, 0.8022, 0.09709, 0.8022, 0.1682, 0.8318, 0.1978, 0.9029, 0.1276, 0.8724, 0.113, 0.5, 0.2116, 0.5, 0.2185, 0.6407, 0.1205, 0.6265, 0.04393, 0.5, 0.113, 0.5, 0.1205, 0.6265, 0.0509, 0.6123, 0.0509, 0.6123, 0.1205, 0.6265, 0.1407, 0.7395, 0.07002, 0.715, 0.2116, 0.5, 0.3436, 0.5, 0.348, 0.652, 0.2185, 0.6407, 0.2185, 0.6407, 0.348, 0.652, 0.3593, 0.7815, 0.2367, 0.7633, 0.3593, 0.2185, 0.2367, 0.2367, 0.2185, 0.3593, 0.348, 0.348, 0.5, 0.2116, 0.3593, 0.2185, 0.348, 0.348, 0.5, 0.3436, 0.3877, 0.0509, 0.285, 0.07002, 0.2605, 0.1407, 0.3735, 0.1205, 0.5, 0.04393, 0.3877, 0.0509, 0.3735, 0.1205, 0.5, 0.113, 0.5, 0.113, 0.3735, 0.1205, 0.3593, 0.2185, 0.5, 0.2116, 0.1978, 0.09709, 0.1276, 0.1276, 0.09709, 0.1978, 0.1682, 0.1682, 0.285, 0.07002, 0.1978, 0.09709, 0.1682, 0.1682, 0.2605, 0.1407, 0.2605, 0.1407, 0.1682, 0.1682, 0.1407, 0.2605, 0.2367, 0.2367, 0.8593, 0.2605, 0.7633, 0.2367, 0.7815, 0.3593, 0.8795, 0.3735, 0.93, 0.285, 0.8593, 0.2605, 0.8795, 0.3735, 0.9491, 0.3877, 0.9491, 0.3877, 0.8795, 0.3735, 0.887, 0.5, 0.9561, 0.5, 0.8022, 0.09709, 0.715, 0.07002, 0.7395, 0.1407, 0.8318, 0.1682, 0.8724, 0.1276, 0.8022, 0.09709, 0.8318, 0.1682, 0.9029, 0.1978, 0.9029, 0.1978, 0.8318, 0.1682, 0.8593, 0.2605, 0.93, 0.285, 0.6123, 0.0509, 0.5, 0.04393, 0.5, 0.113, 0.6265, 0.1205, 0.715, 0.07002, 0.6123, 0.0509, 0.6265, 0.1205, 0.7395, 0.1407, 0.7395, 0.1407, 0.6265, 0.1205, 0.6407, 0.2185, 0.7633, 0.2367, 0.8593, 0.7395, 0.7633, 0.7633, 0.7395, 0.8593, 0.8318, 0.8318, 0.93, 0.715, 0.8593, 0.7395, 0.8318, 0.8318, 0.9029, 0.8022, 0.9029, 0.8022, 0.8318, 0.8318, 0.8022, 0.9029, 0.8724, 0.8724, 0.887, 0.5, 0.7884, 0.5, 0.7815, 0.6407, 0.8795, 0.6265, 0.9561, 0.5, 0.887, 0.5, 0.8795, 0.6265, 0.9491, 0.6123, 0.9491, 0.6123, 0.8795, 0.6265, 0.8593, 0.7395, 0.93, 0.715, 0.7884, 0.5, 0.6564, 0.5, 0.652, 0.652, 0.7815, 0.6407, 0.7815, 0.6407, 0.652, 0.652, 0.6407, 0.7815, 0.7633, 0.7633, 0.3593, 0.2185, 0.2367, 0.2367, 0.2185, 0.3593, 0.348, 0.348, 0.5, 0.2116, 0.3593, 0.2185, 0.348, 0.348, 0.5, 0.3436, 0.3877, 0.0509, 0.285, 0.07002, 0.2605, 0.1407, 0.3735, 0.1205, 0.5, 0.04393, 0.3877, 0.0509, 0.3735, 0.1205, 0.5, 0.113, 0.5, 0.113, 0.3735, 0.1205, 0.3593, 0.2185, 0.5, 0.2116, 0.1978, 0.09709, 0.1276, 0.1276, 0.09709, 0.1978, 0.1682, 0.1682, 0.285, 0.07002, 0.1978, 0.09709, 0.1682, 0.1682, 0.2605, 0.1407, 0.2605, 0.1407, 0.1682, 0.1682, 0.1407, 0.2605, 0.2367, 0.2367, 0.8593, 0.2605, 0.7633, 0.2367, 0.7815, 0.3593, 0.8795, 0.3735, 0.93, 0.285, 0.8593, 0.2605, 0.8795, 0.3735, 0.9491, 0.3877, 0.9491, 0.3877, 0.8795, 0.3735, 0.887, 0.5, 0.9561, 0.5, 0.8022, 0.09709, 0.715, 0.07002, 0.7395, 0.1407, 0.8318, 0.1682, 0.8724, 0.1276, 0.8022, 0.09709, 0.8318, 0.1682, 0.9029, 0.1978, 0.9029, 0.1978, 0.8318, 0.1682, 0.8593, 0.2605, 0.93, 0.285, 0.6123, 0.0509, 0.5, 0.04393, 0.5, 0.113, 0.6265, 0.1205, 0.715, 0.07002, 0.6123, 0.0509, 0.6265, 0.1205, 0.7395, 0.1407, 0.7395, 0.1407, 0.6265, 0.1205, 0.6407, 0.2185, 0.7633, 0.2367, 0.8593, 0.7395, 0.7633, 0.7633, 0.7395, 0.8593, 0.8318, 0.8318, 0.93, 0.715, 0.8593, 0.7395, 0.8318, 0.8318, 0.9029, 0.8022, 0.9029, 0.8022, 0.8318, 0.8318, 0.8022, 0.9029, 0.8724, 0.8724, 0.887, 0.5, 0.7884, 0.5, 0.7815, 0.6407, 0.8795, 0.6265, 0.9561, 0.5, 0.887, 0.5, 0.8795, 0.6265, 0.9491, 0.6123, 0.9491, 0.6123, 0.8795, 0.6265, 0.8593, 0.7395, 0.93, 0.715, 0.7884, 0.5, 0.6564, 0.5, 0.652, 0.652, 0.7815, 0.6407, 0.7815, 0.6407, 0.652, 0.652, 0.6407, 0.7815, 0.7633, 0.7633, 0.7815, 0.3593, 0.7633, 0.2367, 0.6407, 0.2185, 0.652, 0.348, 0.7884, 0.5, 0.7815, 0.3593, 0.652, 0.348, 0.6564, 0.5, 0.9491, 0.3877, 0.93, 0.285, 0.8593, 0.2605, 0.8795, 0.3735, 0.9561, 0.5, 0.9491, 0.3877, 0.8795, 0.3735, 0.887, 0.5, 0.887, 0.5, 0.8795, 0.3735, 0.7815, 0.3593, 0.7884, 0.5, 0.9029, 0.1978, 0.8724, 0.1276, 0.8022, 0.09709, 0.8318, 0.1682, 0.93, 0.285, 0.9029, 0.1978, 0.8318, 0.1682, 0.8593, 0.2605, 0.8593, 0.2605, 0.8318, 0.1682, 0.7395, 0.1407, 0.7633, 0.2367, 0.7395, 0.8593, 0.7633, 0.7633, 0.6407, 0.7815, 0.6265, 0.8795, 0.715, 0.93, 0.7395, 0.8593, 0.6265, 0.8795, 0.6123, 0.9491, 0.6123, 0.9491, 0.6265, 0.8795, 0.5, 0.887, 0.5, 0.9561, 0.9029, 0.8022, 0.93, 0.715, 0.8593, 0.7395, 0.8318, 0.8318, 0.8724, 0.8724, 0.9029, 0.8022, 0.8318, 0.8318, 0.8022, 0.9029, 0.8022, 0.9029, 0.8318, 0.8318, 0.7395, 0.8593, 0.715, 0.93, 0.9491, 0.6123, 0.9561, 0.5, 0.887, 0.5, 0.8795, 0.6265, 0.93, 0.715, 0.9491, 0.6123, 0.8795, 0.6265, 0.8593, 0.7395, 0.8593, 0.7395, 0.8795, 0.6265, 0.7815, 0.6407, 0.7633, 0.7633, 0.2605, 0.8593, 0.2367, 0.7633, 0.1407, 0.7395, 0.1682, 0.8318, 0.285, 0.93, 0.2605, 0.8593, 0.1682, 0.8318, 0.1978, 0.9029, 0.1978, 0.9029, 0.1682, 0.8318, 0.09709, 0.8022, 0.1276, 0.8724, 0.5, 0.887, 0.5, 0.7884, 0.3593, 0.7815, 0.3735, 0.8795, 0.5, 0.9561, 0.5, 0.887, 0.3735, 0.8795, 0.3877, 0.9491, 0.3877, 0.9491, 0.3735, 0.8795, 0.2605, 0.8593, 0.285, 0.93, 0.5, 0.7884, 0.5, 0.6564, 0.348, 0.652, 0.3593, 0.7815, 0.3593, 0.7815, 0.348, 0.652, 0.2185, 0.6407, 0.2367, 0.7633, 0.3593, 0.7815, 0.2367, 0.7633, 0.2185, 0.6407, 0.348, 0.652, 0.5, 0.7884, 0.3593, 0.7815, 0.348, 0.652, 0.5, 0.6564, 0.3877, 0.9491, 0.285, 0.93, 0.2605, 0.8593, 0.3735, 0.8795, 0.5, 0.9561, 0.3877, 0.9491, 0.3735, 0.8795, 0.5, 0.887, 0.5, 0.887, 0.3735, 0.8795, 0.3593, 0.7815, 0.5, 0.7884, 0.1978, 0.9029, 0.1276, 0.8724, 0.09709, 0.8022, 0.1682, 0.8318, 0.285, 0.93, 0.1978, 0.9029, 0.1682, 0.8318, 0.2605, 0.8593, 0.2605, 0.8593, 0.1682, 0.8318, 0.1407, 0.7395, 0.2367, 0.7633, 0.8593, 0.7395, 0.7633, 0.7633, 0.7815, 0.6407, 0.8795, 0.6265, 0.93, 0.715, 0.8593, 0.7395, 0.8795, 0.6265, 0.9491, 0.6123, 0.9491, 0.6123, 0.8795, 0.6265, 0.887, 0.5, 0.9561, 0.5, 0.8022, 0.9029, 0.715, 0.93, 0.7395, 0.8593, 0.8318, 0.8318, 0.8724, 0.8724, 0.8022, 0.9029, 0.8318, 0.8318, 0.9029, 0.8022, 0.9029, 0.8022, 0.8318, 0.8318, 0.8593, 0.7395, 0.93, 0.715, 0.6123, 0.9491, 0.5, 0.9561, 0.5, 0.887, 0.6265, 0.8795, 0.715, 0.93, 0.6123, 0.9491, 0.6265, 0.8795, 0.7395, 0.8593, 0.7395, 0.8593, 0.6265, 0.8795, 0.6407, 0.7815, 0.7633, 0.7633, 0.8593, 0.2605, 0.7633, 0.2367, 0.7395, 0.1407, 0.8318, 0.1682, 0.93, 0.285, 0.8593, 0.2605, 0.8318, 0.1682, 0.9029, 0.1978, 0.9029, 0.1978, 0.8318, 0.1682, 0.8022, 0.09709, 0.8724, 0.1276, 0.887, 0.5, 0.7884, 0.5, 0.7815, 0.3593, 0.8795, 0.3735, 0.9561, 0.5, 0.887, 0.5, 0.8795, 0.3735, 0.9491, 0.3877, 0.9491, 0.3877, 0.8795, 0.3735, 0.8593, 0.2605, 0.93, 0.285, 0.7884, 0.5, 0.6564, 0.5, 0.652, 0.348, 0.7815, 0.3593, 0.7815, 0.3593, 0.652, 0.348, 0.6407, 0.2185, 0.7633, 0.2367, 0.6407, 0.2185, 0.5, 0.2116, 0.5, 0.113, 0.6265, 0.1205, 0.7633, 0.2367, 0.6407, 0.2185, 0.6265, 0.1205, 0.7395, 0.1407, 0.7395, 0.1407, 0.6265, 0.1205, 0.6123, 0.0509, 0.715, 0.07002, 0.6407, 0.7815, 0.5, 0.7884, 0.5, 0.6564, 0.652, 0.652, 0.7633, 0.7633, 0.6407, 0.7815, 0.652, 0.652, 0.7815, 0.6407, 0.7815, 0.6407, 0.652, 0.652, 0.6564, 0.5, 0.7884, 0.5, 0.1407, 0.7395, 0.07002, 0.715, 0.0509, 0.6123, 0.1205, 0.6265, 0.2367, 0.7633, 0.1407, 0.7395, 0.1205, 0.6265, 0.2185, 0.6407, 0.2185, 0.6407, 0.1205, 0.6265, 0.113, 0.5, 0.2116, 0.5, 0.2185, 0.6407, 0.2116, 0.5, 0.113, 0.5, 0.1205, 0.6265, 0.2367, 0.7633, 0.2185, 0.6407, 0.1205, 0.6265, 0.1407, 0.7395, 0.1407, 0.7395, 0.1205, 0.6265, 0.0509, 0.6123, 0.07002, 0.715, 0.7815, 0.6407, 0.7884, 0.5, 0.6564, 0.5, 0.652, 0.652, 0.7633, 0.7633, 0.7815, 0.6407, 0.652, 0.652, 0.6407, 0.7815, 0.6407, 0.7815, 0.652, 0.652, 0.5, 0.6564, 0.5, 0.7884, 0.7395, 0.1407, 0.715, 0.07002, 0.6123, 0.0509, 0.6265, 0.1205, 0.7633, 0.2367, 0.7395, 0.1407, 0.6265, 0.1205, 0.6407, 0.2185, 0.6407, 0.2185, 0.6265, 0.1205, 0.5, 0.113, 0.5, 0.2116, 0.6407, 0.7815, 0.5, 0.7884, 0.5, 0.887, 0.6265, 0.8795, 0.7633, 0.7633, 0.6407, 0.7815, 0.6265, 0.8795, 0.7395, 0.8593, 0.7395, 0.8593, 0.6265, 0.8795, 0.6123, 0.9491, 0.715, 0.93, 0.6407, 0.2185, 0.5, 0.2116, 0.5, 0.3436, 0.652, 0.348, 0.7633, 0.2367, 0.6407, 0.2185, 0.652, 0.348, 0.7815, 0.3593, 0.7815, 0.3593, 0.652, 0.348, 0.6564, 0.5, 0.7884, 0.5, 0.1407, 0.2605, 0.07002, 0.285, 0.0509, 0.3877, 0.1205, 0.3735, 0.2367, 0.2367, 0.1407, 0.2605, 0.1205, 0.3735, 0.2185, 0.3593, 0.2185, 0.3593, 0.1205, 0.3735, 0.113, 0.5, 0.2116, 0.5, 0.6407, 0.7815, 0.5, 0.7884, 0.5, 0.887, 0.6265, 0.8795, 0.7633, 0.7633, 0.6407, 0.7815, 0.6265, 0.8795, 0.7395, 0.8593, 0.7395, 0.8593, 0.6265, 0.8795, 0.6123, 0.9491, 0.715, 0.93, 0.6407, 0.2185, 0.5, 0.2116, 0.5, 0.3436, 0.652, 0.348, 0.7633, 0.2367, 0.6407, 0.2185, 0.652, 0.348, 0.7815, 0.3593, 0.7815, 0.3593, 0.652, 0.348, 0.6564, 0.5, 0.7884, 0.5, 0.1407, 0.2605, 0.07002, 0.285, 0.0509, 0.3877, 0.1205, 0.3735, 0.2367, 0.2367, 0.1407, 0.2605, 0.1205, 0.3735, 0.2185, 0.3593, 0.2185, 0.3593, 0.1205, 0.3735, 0.113, 0.5, 0.2116, 0.5, 0.3593, 0.7815, 0.5, 0.7884, 0.5, 0.887, 0.3735, 0.8795, 0.2367, 0.7633, 0.3593, 0.7815, 0.3735, 0.8795, 0.2605, 0.8593, 0.2605, 0.8593, 0.3735, 0.8795, 0.3877, 0.9491, 0.285, 0.93, 0.3593, 0.2185, 0.5, 0.2116, 0.5, 0.3436, 0.348, 0.348, 0.2367, 0.2367, 0.3593, 0.2185, 0.348, 0.348, 0.2185, 0.3593, 0.2185, 0.3593, 0.348, 0.348, 0.3436, 0.5, 0.2116, 0.5, 0.8593, 0.2605, 0.93, 0.285, 0.9491, 0.3877, 0.8795, 0.3735, 0.7633, 0.2367, 0.8593, 0.2605, 0.8795, 0.3735, 0.7815, 0.3593, 0.7815, 0.3593, 0.8795, 0.3735, 0.887, 0.5, 0.7884, 0.5, 0.6407, 0.2185, 0.5, 0.2116, 0.5, 0.113, 0.6265, 0.1205, 0.7633, 0.2367, 0.6407, 0.2185, 0.6265, 0.1205, 0.7395, 0.1407, 0.7395, 0.1407, 0.6265, 0.1205, 0.6123, 0.0509, 0.715, 0.07002, 0.6407, 0.7815, 0.5, 0.7884, 0.5, 0.6564, 0.652, 0.652, 0.7633, 0.7633, 0.6407, 0.7815, 0.652, 0.652, 0.7815, 0.6407, 0.7815, 0.6407, 0.652, 0.652, 0.6564, 0.5, 0.7884, 0.5, 0.1407, 0.7395, 0.07002, 0.715, 0.0509, 0.6123, 0.1205, 0.6265, 0.2367, 0.7633, 0.1407, 0.7395, 0.1205, 0.6265, 0.2185, 0.6407, 0.2185, 0.6407, 0.1205, 0.6265, 0.113, 0.5, 0.2116, 0.5, 0.1407, 0.2605, 0.07002, 0.285, 0.09709, 0.1978, 0.1682, 0.1682, 0.2367, 0.2367, 0.1407, 0.2605, 0.1682, 0.1682, 0.2605, 0.1407, 0.2605, 0.1407, 0.1682, 0.1682, 0.1978, 0.09709, 0.285, 0.07002, 0.8593, 0.7395, 0.93, 0.715, 0.9029, 0.8022, 0.8318, 0.8318, 0.7633, 0.7633, 0.8593, 0.7395, 0.8318, 0.8318, 0.7395, 0.8593, 0.7395, 0.8593, 0.8318, 0.8318, 0.8022, 0.9029, 0.715, 0.93, 0.1407, 0.7395, 0.07002, 0.715, 0.09709, 0.8022, 0.1682, 0.8318, 0.2367, 0.7633, 0.1407, 0.7395, 0.1682, 0.8318, 0.2605, 0.8593, 0.2605, 0.8593, 0.1682, 0.8318, 0.1978, 0.9029, 0.285, 0.93, 0.1407, 0.7395, 0.07002, 0.715, 0.09709, 0.8022, 0.1682, 0.8318, 0.2367, 0.7633, 0.1407, 0.7395, 0.1682, 0.8318, 0.2605, 0.8593, 0.2605, 0.8593, 0.1682, 0.8318, 0.1978, 0.9029, 0.285, 0.93, 0.2605, 0.1407, 0.285, 0.07002, 0.1978, 0.09709, 0.1682, 0.1682, 0.2367, 0.2367, 0.2605, 0.1407, 0.1682, 0.1682, 0.1407, 0.2605, 0.1407, 0.2605, 0.1682, 0.1682, 0.09709, 0.1978, 0.07002, 0.285, 0.1407, 0.2605, 0.07002, 0.285, 0.09709, 0.1978, 0.1682, 0.1682, 0.2367, 0.2367, 0.1407, 0.2605, 0.1682, 0.1682, 0.2605, 0.1407, 0.2605, 0.1407, 0.1682, 0.1682, 0.1978, 0.09709, 0.285, 0.07002])
me_cube.materials.append(mat_material)
me_cube.use_remesh_preserve_volume = False
me_cube.use_remesh_preserve_attributes = False
me_cube.use_mirror_vertex_groups = False
me_cube.update()

# ---- objects
ob_cube = bpy.data.objects.new('Cube', me_cube)
ob_lamp = bpy.data.objects.new('Lamp', light_lamp)

# ---- transforms, parenting, visibility, modifiers, constraints
ob_cube.location = (0.0, 0.0, 0.0)
ob_cube.lock_rotations_4d = False
ob_cube.empty_display_type = 'ARROWS'
ob_cube.lineart.crease_threshold = 0.0
ob_lamp.location = (4.076, 1.005, 5.904)
ob_lamp.rotation_euler = (0.6503, 0.05522, 1.866)
ob_lamp.lock_rotations_4d = False
ob_lamp.empty_display_type = 'ARROWS'
ob_lamp.color = (0.0, 0.0, 0.0, 0.0)
ob_lamp.lineart.crease_threshold = 0.0

# ---- collection membership
col_collection_1.objects.link(ob_cube)
col_collection_1.objects.link(ob_lamp)

# ---- scene / render settings (as saved in the file)
scene.frame_start = 1; scene.frame_end = 250; scene.frame_set(1)
scene.render.engine = 'BLENDER_EEVEE_NEXT'
scene.render.resolution_percentage = 50
scene.render.dither_intensity = 0.0
scene.cycles.use_denoising = False
scene.cycles.samples = 10
scene.cycles.sampling_pattern = 'TABULATED_SOBOL'
scene.cycles.light_sampling_threshold = 0.0
scene.cycles.use_adaptive_sampling = False
scene.cycles.use_light_tree = False
scene.cycles.blur_glossy = 0.0
scene.cycles.pixel_filter_type = 'GAUSSIAN'
scene.cycles.sample_clamp_indirect = 0.0
scene.view_settings.view_transform = 'Standard'
bpy.context.view_layer.update()

# ---- added for rendering (the .blend has no active camera): camera
cam_auto = bpy.data.cameras.new('AutoCamera')
cam_auto.lens = 50.0
cam_auto.sensor_width = 36.0
cam_auto.clip_end = 1000.0
ob_auto_camera = bpy.data.objects.new('AutoCamera', cam_auto)
scene.collection.objects.link(ob_auto_camera)
ob_auto_camera.location = (4.01094, -4.81312, 3.20875)
ob_auto_camera.rotation_euler = (1.09748, -7.21219e-08, 0.694738)
scene.camera = ob_auto_camera
bpy.context.view_layer.update()
